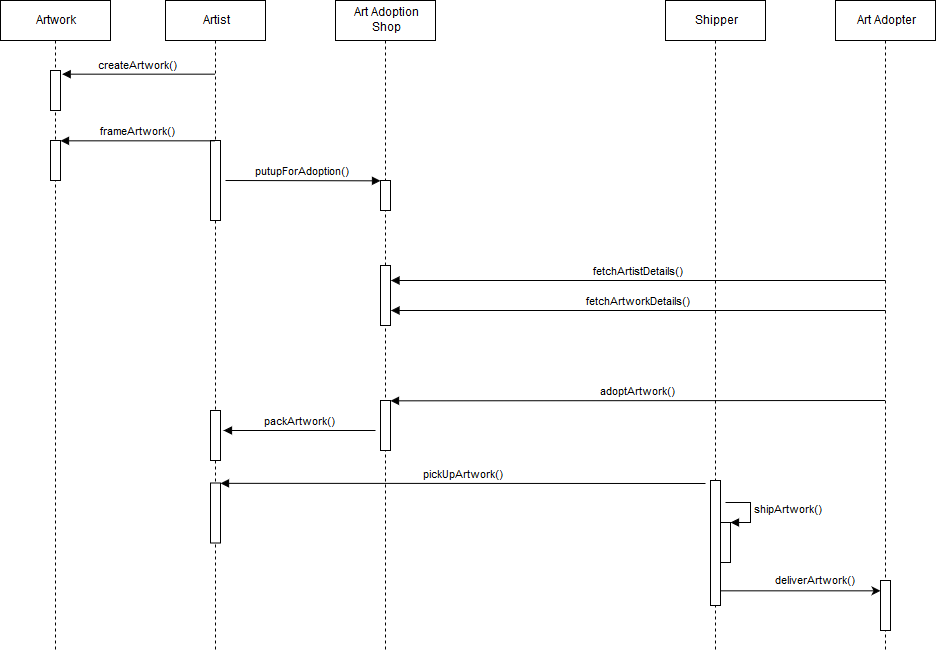

The diagram above was exported from draw.io. Its source (the exported page's mxGraphModel, read from the mxfile embedded in the PNG):
<mxGraphModel dx="1695" dy="943" grid="1" gridSize="10" guides="1" tooltips="1" connect="1" arrows="1" fold="1" page="1" pageScale="1" pageWidth="1100" pageHeight="850" math="0" shadow="0">
  <root>
    <mxCell id="0" />
    <mxCell id="1" parent="0" />
    <mxCell id="DXHZzeAFBJJ1OZ4MoWXT-1" value="Artwork" style="shape=umlLifeline;perimeter=lifelinePerimeter;whiteSpace=wrap;html=1;container=1;collapsible=0;recursiveResize=0;outlineConnect=0;" parent="1" vertex="1">
      <mxGeometry x="55" y="110" width="110" height="650" as="geometry" />
    </mxCell>
    <mxCell id="DXHZzeAFBJJ1OZ4MoWXT-9" value="" style="html=1;points=[];perimeter=orthogonalPerimeter;" parent="DXHZzeAFBJJ1OZ4MoWXT-1" vertex="1">
      <mxGeometry x="50" y="70" width="10" height="40" as="geometry" />
    </mxCell>
    <mxCell id="GrIU0U7XhGLeLa5VKQyW-1" value="" style="html=1;points=[];perimeter=orthogonalPerimeter;" vertex="1" parent="DXHZzeAFBJJ1OZ4MoWXT-1">
      <mxGeometry x="50" y="140" width="10" height="40" as="geometry" />
    </mxCell>
    <mxCell id="DXHZzeAFBJJ1OZ4MoWXT-2" value="Artist" style="shape=umlLifeline;perimeter=lifelinePerimeter;whiteSpace=wrap;html=1;container=1;collapsible=0;recursiveResize=0;outlineConnect=0;" parent="1" vertex="1">
      <mxGeometry x="220" y="110" width="100" height="650" as="geometry" />
    </mxCell>
    <mxCell id="DXHZzeAFBJJ1OZ4MoWXT-19" value="" style="html=1;points=[];perimeter=orthogonalPerimeter;" parent="DXHZzeAFBJJ1OZ4MoWXT-2" vertex="1">
      <mxGeometry x="45" y="140" width="10" height="80" as="geometry" />
    </mxCell>
    <mxCell id="DXHZzeAFBJJ1OZ4MoWXT-20" value="" style="html=1;points=[];perimeter=orthogonalPerimeter;" parent="DXHZzeAFBJJ1OZ4MoWXT-2" vertex="1">
      <mxGeometry x="45" y="410" width="10" height="50" as="geometry" />
    </mxCell>
    <mxCell id="GrIU0U7XhGLeLa5VKQyW-6" value="" style="html=1;points=[];perimeter=orthogonalPerimeter;" vertex="1" parent="DXHZzeAFBJJ1OZ4MoWXT-2">
      <mxGeometry x="45" y="482.5" width="10" height="60" as="geometry" />
    </mxCell>
    <mxCell id="DXHZzeAFBJJ1OZ4MoWXT-3" value="&lt;div&gt;Art Adoption&lt;/div&gt;&lt;div&gt;Shop&lt;/div&gt;" style="shape=umlLifeline;perimeter=lifelinePerimeter;whiteSpace=wrap;html=1;container=1;collapsible=0;recursiveResize=0;outlineConnect=0;" parent="1" vertex="1">
      <mxGeometry x="390" y="110" width="100" height="650" as="geometry" />
    </mxCell>
    <mxCell id="DXHZzeAFBJJ1OZ4MoWXT-13" value="" style="html=1;points=[];perimeter=orthogonalPerimeter;" parent="DXHZzeAFBJJ1OZ4MoWXT-3" vertex="1">
      <mxGeometry x="45" y="180" width="10" height="30" as="geometry" />
    </mxCell>
    <mxCell id="DXHZzeAFBJJ1OZ4MoWXT-26" value="" style="html=1;points=[];perimeter=orthogonalPerimeter;" parent="DXHZzeAFBJJ1OZ4MoWXT-3" vertex="1">
      <mxGeometry x="45" y="400" width="10" height="50" as="geometry" />
    </mxCell>
    <mxCell id="DXHZzeAFBJJ1OZ4MoWXT-47" value="" style="html=1;points=[];perimeter=orthogonalPerimeter;" parent="DXHZzeAFBJJ1OZ4MoWXT-3" vertex="1">
      <mxGeometry x="45" y="265" width="10" height="60" as="geometry" />
    </mxCell>
    <mxCell id="DXHZzeAFBJJ1OZ4MoWXT-5" value="Shipper" style="shape=umlLifeline;perimeter=lifelinePerimeter;whiteSpace=wrap;html=1;container=1;collapsible=0;recursiveResize=0;outlineConnect=0;" parent="1" vertex="1">
      <mxGeometry x="720" y="110" width="100" height="650" as="geometry" />
    </mxCell>
    <mxCell id="DXHZzeAFBJJ1OZ4MoWXT-41" value="" style="html=1;points=[];perimeter=orthogonalPerimeter;" parent="DXHZzeAFBJJ1OZ4MoWXT-5" vertex="1">
      <mxGeometry x="45" y="480" width="10" height="125" as="geometry" />
    </mxCell>
    <mxCell id="GrIU0U7XhGLeLa5VKQyW-9" value="" style="html=1;points=[];perimeter=orthogonalPerimeter;" vertex="1" parent="DXHZzeAFBJJ1OZ4MoWXT-5">
      <mxGeometry x="55" y="522" width="10" height="40" as="geometry" />
    </mxCell>
    <mxCell id="GrIU0U7XhGLeLa5VKQyW-10" value="shipArtwork()" style="edgeStyle=orthogonalEdgeStyle;html=1;align=left;spacingLeft=2;endArrow=block;rounded=0;entryX=1;entryY=0;" edge="1" target="GrIU0U7XhGLeLa5VKQyW-9" parent="DXHZzeAFBJJ1OZ4MoWXT-5">
      <mxGeometry relative="1" as="geometry">
        <mxPoint x="60" y="502" as="sourcePoint" />
        <Array as="points">
          <mxPoint x="85" y="502" />
        </Array>
      </mxGeometry>
    </mxCell>
    <mxCell id="DXHZzeAFBJJ1OZ4MoWXT-6" value="Art Adopter" style="shape=umlLifeline;perimeter=lifelinePerimeter;whiteSpace=wrap;html=1;container=1;collapsible=0;recursiveResize=0;outlineConnect=0;" parent="1" vertex="1">
      <mxGeometry x="890" y="110" width="100" height="650" as="geometry" />
    </mxCell>
    <mxCell id="DXHZzeAFBJJ1OZ4MoWXT-43" value="" style="html=1;points=[];perimeter=orthogonalPerimeter;" parent="DXHZzeAFBJJ1OZ4MoWXT-6" vertex="1">
      <mxGeometry x="45" y="580" width="10" height="50" as="geometry" />
    </mxCell>
    <mxCell id="DXHZzeAFBJJ1OZ4MoWXT-10" value="createArtwork()" style="html=1;verticalAlign=bottom;endArrow=block;entryX=1.19;entryY=0.089;entryDx=0;entryDy=0;entryPerimeter=0;" parent="1" source="DXHZzeAFBJJ1OZ4MoWXT-2" target="DXHZzeAFBJJ1OZ4MoWXT-9" edge="1">
      <mxGeometry relative="1" as="geometry">
        <mxPoint x="180" y="170" as="sourcePoint" />
      </mxGeometry>
    </mxCell>
    <mxCell id="DXHZzeAFBJJ1OZ4MoWXT-14" value="putupForAdoption()" style="html=1;verticalAlign=bottom;endArrow=block;entryX=0;entryY=0;" parent="1" target="DXHZzeAFBJJ1OZ4MoWXT-13" edge="1">
      <mxGeometry relative="1" as="geometry">
        <mxPoint x="280" y="290" as="sourcePoint" />
      </mxGeometry>
    </mxCell>
    <mxCell id="DXHZzeAFBJJ1OZ4MoWXT-27" value="adoptArtwork()" style="html=1;verticalAlign=bottom;endArrow=block;entryX=1;entryY=0;" parent="1" target="DXHZzeAFBJJ1OZ4MoWXT-26" edge="1">
      <mxGeometry relative="1" as="geometry">
        <mxPoint x="939.5" y="510" as="sourcePoint" />
      </mxGeometry>
    </mxCell>
    <mxCell id="DXHZzeAFBJJ1OZ4MoWXT-21" value="packArtwork()" style="html=1;verticalAlign=bottom;endArrow=block;" parent="1" edge="1">
      <mxGeometry relative="1" as="geometry">
        <mxPoint x="430" y="540" as="sourcePoint" />
        <mxPoint x="278" y="540" as="targetPoint" />
      </mxGeometry>
    </mxCell>
    <mxCell id="DXHZzeAFBJJ1OZ4MoWXT-44" value="deliverArtwork()" style="edgeStyle=orthogonalEdgeStyle;rounded=0;html=1;jettySize=auto;orthogonalLoop=1;" parent="1" source="DXHZzeAFBJJ1OZ4MoWXT-41" target="DXHZzeAFBJJ1OZ4MoWXT-43" edge="1">
      <mxGeometry x="0.1875" y="10" relative="1" as="geometry">
        <Array as="points">
          <mxPoint x="840" y="700" />
          <mxPoint x="840" y="700" />
        </Array>
        <mxPoint as="offset" />
      </mxGeometry>
    </mxCell>
    <mxCell id="DXHZzeAFBJJ1OZ4MoWXT-48" value="fetchArtistDetails()" style="html=1;verticalAlign=bottom;endArrow=block;" parent="1" edge="1">
      <mxGeometry relative="1" as="geometry">
        <mxPoint x="940" y="390" as="sourcePoint" />
        <mxPoint x="445.5" y="390" as="targetPoint" />
      </mxGeometry>
    </mxCell>
    <mxCell id="GrIU0U7XhGLeLa5VKQyW-2" value="frameArtwork()" style="html=1;verticalAlign=bottom;endArrow=block;entryX=1;entryY=0;" edge="1" target="GrIU0U7XhGLeLa5VKQyW-1" parent="1" source="DXHZzeAFBJJ1OZ4MoWXT-2">
      <mxGeometry relative="1" as="geometry">
        <mxPoint x="175" y="250" as="sourcePoint" />
      </mxGeometry>
    </mxCell>
    <mxCell id="GrIU0U7XhGLeLa5VKQyW-7" value="pickUpArtwork()" style="html=1;verticalAlign=bottom;endArrow=block;entryX=1;entryY=0;" edge="1" target="GrIU0U7XhGLeLa5VKQyW-6" parent="1">
      <mxGeometry relative="1" as="geometry">
        <mxPoint x="760" y="593" as="sourcePoint" />
      </mxGeometry>
    </mxCell>
    <mxCell id="GrIU0U7XhGLeLa5VKQyW-11" value="fetchArtworkDetails()" style="html=1;verticalAlign=bottom;endArrow=block;" edge="1" parent="1">
      <mxGeometry relative="1" as="geometry">
        <mxPoint x="940" y="420" as="sourcePoint" />
        <mxPoint x="445.5" y="420" as="targetPoint" />
      </mxGeometry>
    </mxCell>
  </root>
</mxGraphModel>